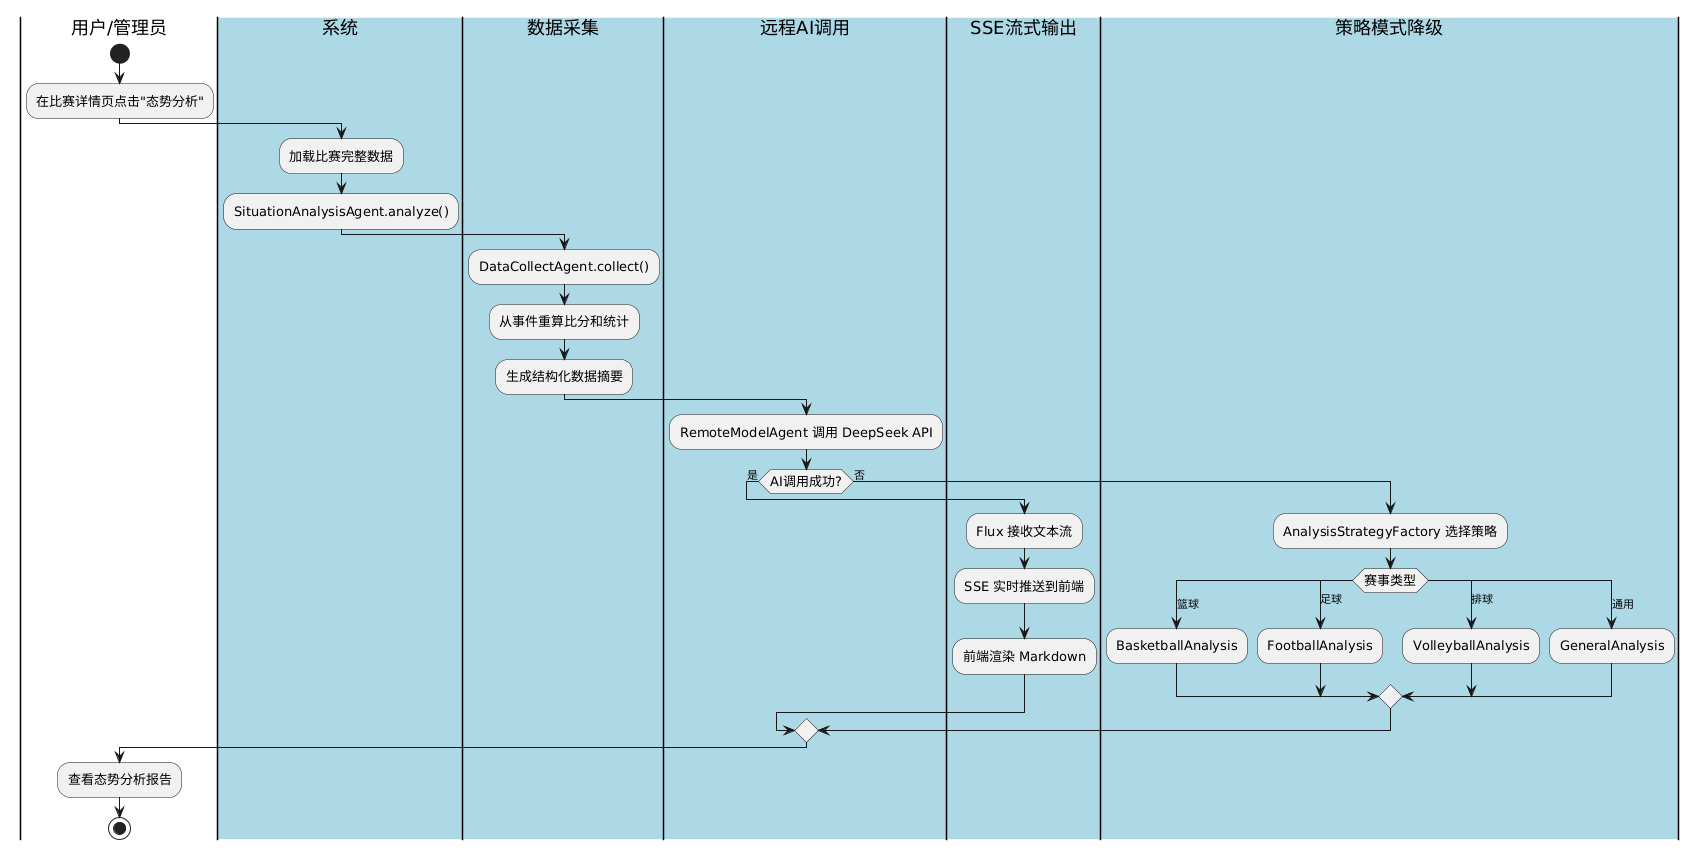

The diagram above was rendered by PlantUML. Its source (embedded in the PNG):
@startuml
skinparam activityFontSize 13

|用户/管理员|
start
:在比赛详情页点击"态势分析";

|#LightBlue|系统|
:加载比赛完整数据;
:SituationAnalysisAgent.analyze();

|#LightBlue|数据采集|
:DataCollectAgent.collect();
:从事件重算比分和统计;
:生成结构化数据摘要;

|#LightBlue|远程AI调用|
:RemoteModelAgent 调用 DeepSeek API;

if (AI调用成功?) then (是)
    |#LightBlue|SSE流式输出|
    :Flux 接收文本流;
    :SSE 实时推送到前端;
    :前端渲染 Markdown;
else (否)
    |#LightBlue|策略模式降级|
    :AnalysisStrategyFactory 选择策略;
    switch (赛事类型)
    case (篮球)
        :BasketballAnalysis;
    case (足球)
        :FootballAnalysis;
    case (排球)
        :VolleyballAnalysis;
    case (通用)
        :GeneralAnalysis;
    endswitch
endif

|用户/管理员|
:查看态势分析报告;
stop
@enduml